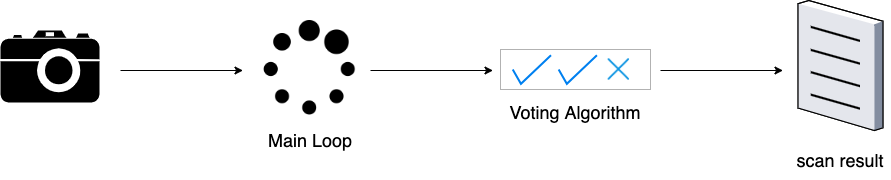

The diagram above was exported from draw.io. Its source (the exported page's mxGraphModel, read from the mxfile embedded in the PNG):
<mxGraphModel dx="1524" dy="860" grid="1" gridSize="10" guides="1" tooltips="1" connect="1" arrows="1" fold="1" page="1" pageScale="1" pageWidth="850" pageHeight="1100" math="0" shadow="0">
  <root>
    <mxCell id="0" />
    <mxCell id="1" parent="0" />
    <mxCell id="NwoAYwWvTNZmiVHo446L-1" value="" style="endArrow=classic;html=1;" edge="1" parent="1">
      <mxGeometry width="50" height="50" relative="1" as="geometry">
        <mxPoint x="190" y="140" as="sourcePoint" />
        <mxPoint x="312.5" y="140" as="targetPoint" />
      </mxGeometry>
    </mxCell>
    <mxCell id="NwoAYwWvTNZmiVHo446L-2" value="" style="group;" vertex="1" connectable="0" parent="1">
      <mxGeometry x="570" y="119" width="150" height="40" as="geometry" />
    </mxCell>
    <mxCell id="NwoAYwWvTNZmiVHo446L-3" value="" style="rounded=0;whiteSpace=wrap;html=1;fillColor=#FFFFFF;opacity=30;textOpacity=30;" vertex="1" parent="NwoAYwWvTNZmiVHo446L-2">
      <mxGeometry width="150" height="40" as="geometry" />
    </mxCell>
    <mxCell id="NwoAYwWvTNZmiVHo446L-4" value="" style="html=1;verticalLabelPosition=bottom;labelBackgroundColor=#ffffff;verticalAlign=top;shadow=0;dashed=0;strokeWidth=2;shape=mxgraph.ios7.misc.check;strokeColor=#0080f0;fillColor=#00FF00;" vertex="1" parent="NwoAYwWvTNZmiVHo446L-2">
      <mxGeometry x="58.16326530612245" y="5.714285714285715" width="38.265306122448976" height="28.571428571428573" as="geometry" />
    </mxCell>
    <mxCell id="NwoAYwWvTNZmiVHo446L-5" value="" style="shape=image;html=1;verticalAlign=top;verticalLabelPosition=bottom;labelBackgroundColor=#ffffff;imageAspect=0;aspect=fixed;image=https://cdn4.iconfinder.com/data/icons/universal-7/614/6_-_Cross-128.png;fillColor=#00FF00;" vertex="1" parent="NwoAYwWvTNZmiVHo446L-2">
      <mxGeometry x="104.0816326530612" y="5.714285714285715" width="28.571428571428573" height="28.571428571428573" as="geometry" />
    </mxCell>
    <mxCell id="NwoAYwWvTNZmiVHo446L-6" value="" style="html=1;verticalLabelPosition=bottom;labelBackgroundColor=#ffffff;verticalAlign=top;shadow=0;dashed=0;strokeWidth=2;shape=mxgraph.ios7.misc.check;strokeColor=#0080f0;fillColor=#00FF00;" vertex="1" parent="NwoAYwWvTNZmiVHo446L-2">
      <mxGeometry x="12.244897959183673" y="5.714285714285715" width="38.265306122448976" height="28.571428571428573" as="geometry" />
    </mxCell>
    <mxCell id="NwoAYwWvTNZmiVHo446L-8" value="" style="shape=mxgraph.signs.tech.camera_2;html=1;fillColor=#000000;strokeColor=none;verticalLabelPosition=bottom;verticalAlign=top;align=center;" vertex="1" parent="1">
      <mxGeometry x="70" y="100" width="99" height="72" as="geometry" />
    </mxCell>
    <mxCell id="NwoAYwWvTNZmiVHo446L-15" value="" style="shape=image;html=1;verticalAlign=top;verticalLabelPosition=bottom;labelBackgroundColor=#ffffff;imageAspect=0;aspect=fixed;image=https://cdn2.iconfinder.com/data/icons/font-awesome/1792/spinner-128.png;strokeColor=#000000;strokeWidth=2;fillColor=#ffffff;fontSize=18;" vertex="1" parent="1">
      <mxGeometry x="330.27" y="90" width="98" height="98" as="geometry" />
    </mxCell>
    <mxCell id="NwoAYwWvTNZmiVHo446L-16" value="" style="endArrow=classic;html=1;" edge="1" parent="1">
      <mxGeometry width="50" height="50" relative="1" as="geometry">
        <mxPoint x="440" y="140" as="sourcePoint" />
        <mxPoint x="562.5" y="140" as="targetPoint" />
      </mxGeometry>
    </mxCell>
    <mxCell id="NwoAYwWvTNZmiVHo446L-17" value="Main Loop" style="text;html=1;strokeColor=none;fillColor=none;align=center;verticalAlign=middle;whiteSpace=wrap;rounded=0;fontSize=18;" vertex="1" parent="1">
      <mxGeometry x="330" y="200" width="100" height="20" as="geometry" />
    </mxCell>
    <mxCell id="NwoAYwWvTNZmiVHo446L-18" value="Voting Algorithm" style="text;html=1;strokeColor=none;fillColor=none;align=center;verticalAlign=middle;whiteSpace=wrap;rounded=0;fontSize=18;" vertex="1" parent="1">
      <mxGeometry x="570" y="172" width="150" height="20" as="geometry" />
    </mxCell>
    <mxCell id="NwoAYwWvTNZmiVHo446L-19" value="" style="endArrow=classic;html=1;" edge="1" parent="1">
      <mxGeometry width="50" height="50" relative="1" as="geometry">
        <mxPoint x="730" y="140" as="sourcePoint" />
        <mxPoint x="852.5" y="140" as="targetPoint" />
      </mxGeometry>
    </mxCell>
    <mxCell id="NwoAYwWvTNZmiVHo446L-23" value="" style="verticalLabelPosition=bottom;aspect=fixed;html=1;verticalAlign=top;strokeColor=none;align=center;outlineConnect=0;shape=mxgraph.citrix.document;" vertex="1" parent="1">
      <mxGeometry x="867.5699999999999" y="70" width="84.86" height="130" as="geometry" />
    </mxCell>
    <mxCell id="NwoAYwWvTNZmiVHo446L-24" value="scan result" style="text;html=1;strokeColor=none;fillColor=none;align=center;verticalAlign=middle;whiteSpace=wrap;rounded=0;fontSize=18;" vertex="1" parent="1">
      <mxGeometry x="860" y="211" width="100" height="38" as="geometry" />
    </mxCell>
  </root>
</mxGraphModel>